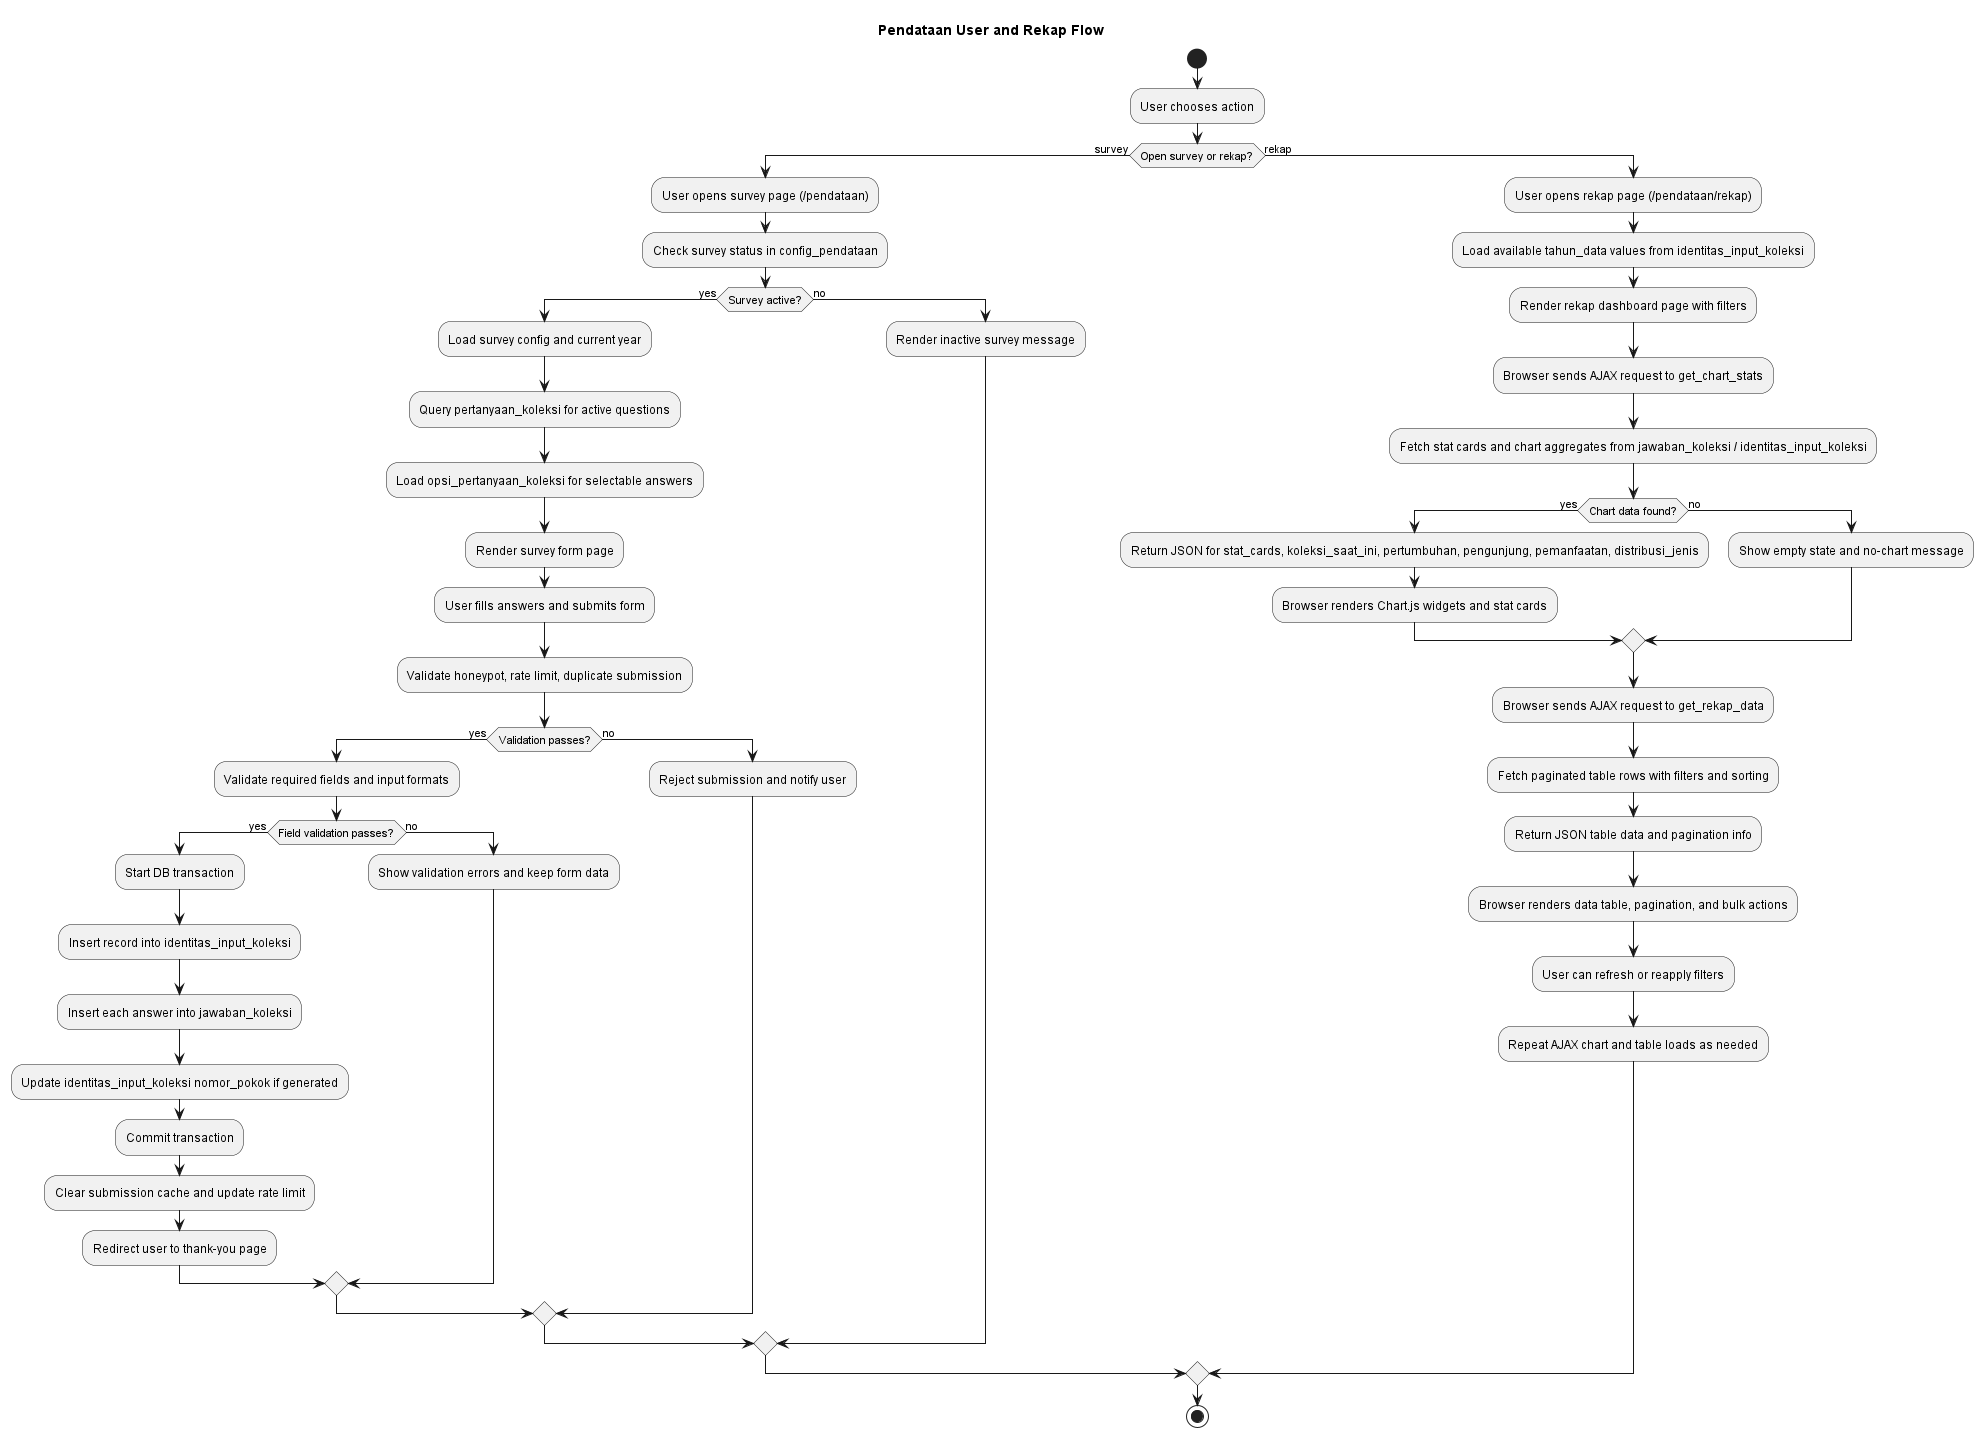

The diagram above was rendered by PlantUML. Its source (embedded in the PNG):
@startuml Activity Diagram - Pendataan User and Rekap Flow

title Pendataan User and Rekap Flow

start

:User chooses action;
if (Open survey or rekap?) then (survey)
  :User opens survey page (/pendataan);
  :Check survey status in config_pendataan;
  if (Survey active?) then (yes)
    :Load survey config and current year;
    :Query pertanyaan_koleksi for active questions;
    :Load opsi_pertanyaan_koleksi for selectable answers;
    :Render survey form page;
    :User fills answers and submits form;
    :Validate honeypot, rate limit, duplicate submission;
    if (Validation passes?) then (yes)
      :Validate required fields and input formats;
      if (Field validation passes?) then (yes)
        :Start DB transaction;
        :Insert record into identitas_input_koleksi;
        :Insert each answer into jawaban_koleksi;
        :Update identitas_input_koleksi nomor_pokok if generated;
        :Commit transaction;
        :Clear submission cache and update rate limit;
        :Redirect user to thank-you page;
      else (no)
        :Show validation errors and keep form data;
      endif
    else (no)
      :Reject submission and notify user;
    endif
  else (no)
    :Render inactive survey message;
  endif
else (rekap)
  :User opens rekap page (/pendataan/rekap);
  :Load available tahun_data values from identitas_input_koleksi;
  :Render rekap dashboard page with filters;
  :Browser sends AJAX request to get_chart_stats;
  :Fetch stat cards and chart aggregates from jawaban_koleksi / identitas_input_koleksi;
  if (Chart data found?) then (yes)
    :Return JSON for stat_cards, koleksi_saat_ini, pertumbuhan, pengunjung, pemanfaatan, distribusi_jenis;
    :Browser renders Chart.js widgets and stat cards;
  else (no)
    :Show empty state and no-chart message;
  endif
  :Browser sends AJAX request to get_rekap_data;
  :Fetch paginated table rows with filters and sorting;
  :Return JSON table data and pagination info;
  :Browser renders data table, pagination, and bulk actions;
  :User can refresh or reapply filters;
  :Repeat AJAX chart and table loads as needed;
endif

stop

@enduml